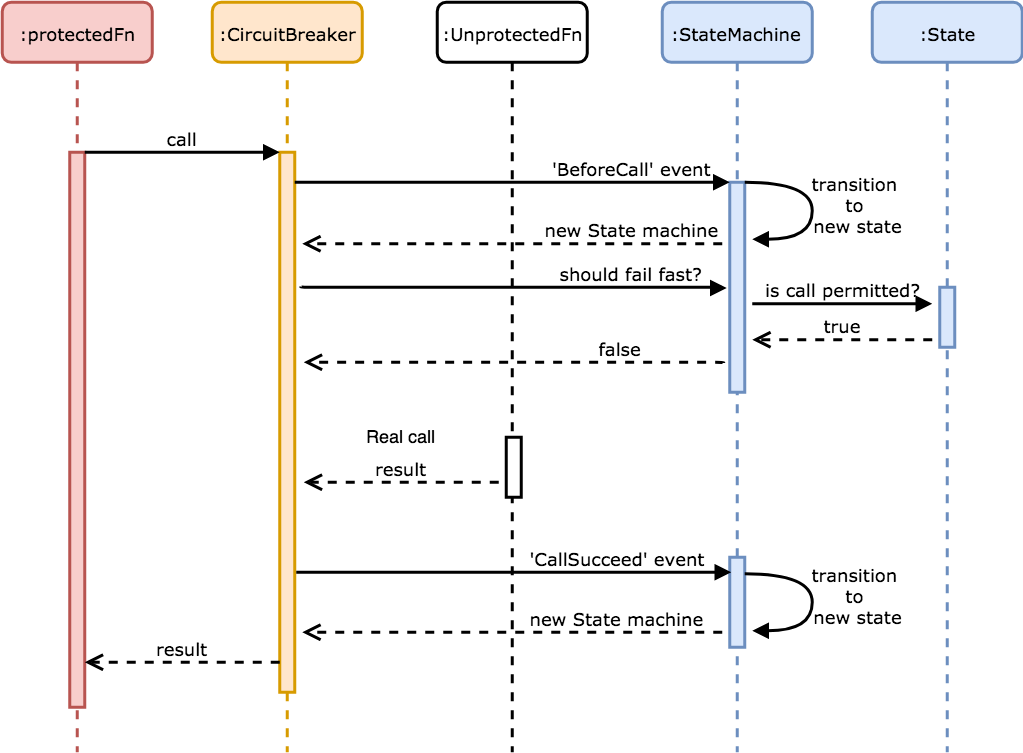

The diagram above was exported from draw.io. Its source (the exported page's mxGraphModel, read from the mxfile embedded in the PNG):
<mxGraphModel dx="918" dy="544" grid="1" gridSize="10" guides="1" tooltips="1" connect="1" arrows="1" fold="1" page="1" pageScale="1" pageWidth="1100" pageHeight="850" background="#ffffff" math="0" shadow="0">
  <root>
    <mxCell id="0" />
    <mxCell id="1" parent="0" />
    <mxCell id="7baba1c4bc27f4b0-2" value=":CircuitBreaker" style="shape=umlLifeline;perimeter=lifelinePerimeter;whiteSpace=wrap;html=1;container=1;collapsible=0;recursiveResize=0;outlineConnect=0;rounded=1;shadow=0;comic=0;labelBackgroundColor=none;strokeColor=#d79b00;strokeWidth=2;fillColor=#ffe6cc;fontFamily=Verdana;fontSize=12;align=center;" parent="1" vertex="1">
      <mxGeometry x="240" y="80" width="100" height="500" as="geometry" />
    </mxCell>
    <mxCell id="7baba1c4bc27f4b0-10" value="" style="html=1;points=[];perimeter=orthogonalPerimeter;rounded=0;shadow=0;comic=0;labelBackgroundColor=none;strokeColor=#d79b00;strokeWidth=2;fillColor=#ffe6cc;fontFamily=Verdana;fontSize=12;align=center;" parent="7baba1c4bc27f4b0-2" vertex="1">
      <mxGeometry x="45" y="100" width="10" height="360" as="geometry" />
    </mxCell>
    <mxCell id="7baba1c4bc27f4b0-3" value=":StateMachine" style="shape=umlLifeline;perimeter=lifelinePerimeter;whiteSpace=wrap;html=1;container=1;collapsible=0;recursiveResize=0;outlineConnect=0;rounded=1;shadow=0;comic=0;labelBackgroundColor=none;strokeColor=#6c8ebf;strokeWidth=2;fillColor=#dae8fc;fontFamily=Verdana;fontSize=12;align=center;" parent="1" vertex="1">
      <mxGeometry x="540" y="80" width="100" height="500" as="geometry" />
    </mxCell>
    <mxCell id="7baba1c4bc27f4b0-13" value="" style="html=1;points=[];perimeter=orthogonalPerimeter;rounded=0;shadow=0;comic=0;labelBackgroundColor=none;strokeColor=#6c8ebf;strokeWidth=2;fillColor=#dae8fc;fontFamily=Verdana;fontSize=12;align=center;" parent="7baba1c4bc27f4b0-3" vertex="1">
      <mxGeometry x="45" y="120" width="10" height="140" as="geometry" />
    </mxCell>
    <mxCell id="RvEdVNiRsPJv30OQhnP1-15" value="" style="html=1;points=[];perimeter=orthogonalPerimeter;rounded=0;shadow=0;comic=0;labelBackgroundColor=none;strokeColor=#6c8ebf;strokeWidth=2;fillColor=#dae8fc;fontFamily=Verdana;fontSize=12;align=center;" vertex="1" parent="7baba1c4bc27f4b0-3">
      <mxGeometry x="45" y="370" width="10" height="60" as="geometry" />
    </mxCell>
    <mxCell id="7baba1c4bc27f4b0-4" value=":State" style="shape=umlLifeline;perimeter=lifelinePerimeter;whiteSpace=wrap;html=1;container=1;collapsible=0;recursiveResize=0;outlineConnect=0;rounded=1;shadow=0;comic=0;labelBackgroundColor=none;strokeColor=#6c8ebf;strokeWidth=2;fillColor=#dae8fc;fontFamily=Verdana;fontSize=12;align=center;" parent="1" vertex="1">
      <mxGeometry x="680" y="80" width="100" height="500" as="geometry" />
    </mxCell>
    <mxCell id="7baba1c4bc27f4b0-22" value="" style="html=1;points=[];perimeter=orthogonalPerimeter;rounded=0;shadow=0;comic=0;labelBackgroundColor=none;strokeColor=#6c8ebf;strokeWidth=2;fillColor=#dae8fc;fontFamily=Verdana;fontSize=12;align=center;" parent="7baba1c4bc27f4b0-4" vertex="1">
      <mxGeometry x="45" y="190" width="10" height="40" as="geometry" />
    </mxCell>
    <mxCell id="7baba1c4bc27f4b0-8" value=":protectedFn" style="shape=umlLifeline;perimeter=lifelinePerimeter;whiteSpace=wrap;html=1;container=1;collapsible=0;recursiveResize=0;outlineConnect=0;rounded=1;shadow=0;comic=0;labelBackgroundColor=none;strokeColor=#b85450;strokeWidth=2;fillColor=#f8cecc;fontFamily=Verdana;fontSize=12;align=center;" parent="1" vertex="1">
      <mxGeometry x="100" y="80" width="100" height="500" as="geometry" />
    </mxCell>
    <mxCell id="7baba1c4bc27f4b0-9" value="" style="html=1;points=[];perimeter=orthogonalPerimeter;rounded=0;shadow=0;comic=0;labelBackgroundColor=none;strokeColor=#b85450;strokeWidth=2;fillColor=#f8cecc;fontFamily=Verdana;fontSize=12;align=center;" parent="7baba1c4bc27f4b0-8" vertex="1">
      <mxGeometry x="45" y="100" width="10" height="370" as="geometry" />
    </mxCell>
    <mxCell id="7baba1c4bc27f4b0-11" value="call" style="html=1;verticalAlign=bottom;endArrow=block;entryX=0;entryY=0;labelBackgroundColor=none;fontFamily=Verdana;fontSize=12;edgeStyle=elbowEdgeStyle;elbow=vertical;strokeWidth=2;" parent="1" source="7baba1c4bc27f4b0-9" target="7baba1c4bc27f4b0-10" edge="1">
      <mxGeometry relative="1" as="geometry">
        <mxPoint x="220" y="190" as="sourcePoint" />
      </mxGeometry>
    </mxCell>
    <mxCell id="7baba1c4bc27f4b0-14" value="'BeforeCall' event" style="html=1;verticalAlign=bottom;endArrow=block;entryX=0;entryY=0;labelBackgroundColor=none;fontFamily=Verdana;fontSize=12;edgeStyle=elbowEdgeStyle;elbow=vertical;strokeWidth=2;" parent="1" source="7baba1c4bc27f4b0-10" target="7baba1c4bc27f4b0-13" edge="1">
      <mxGeometry x="0.5517" relative="1" as="geometry">
        <mxPoint x="370" y="200" as="sourcePoint" />
        <mxPoint as="offset" />
      </mxGeometry>
    </mxCell>
    <mxCell id="RvEdVNiRsPJv30OQhnP1-2" value="new State machine" style="html=1;verticalAlign=bottom;endArrow=open;dashed=1;endSize=8;labelBackgroundColor=none;fontFamily=Verdana;fontSize=12;edgeStyle=elbowEdgeStyle;elbow=vertical;strokeWidth=2;" edge="1" parent="1">
      <mxGeometry x="0.5714" y="-160" relative="1" as="geometry">
        <mxPoint x="300" y="241" as="targetPoint" />
        <Array as="points">
          <mxPoint x="360" y="241" />
          <mxPoint x="710" y="271" />
        </Array>
        <mxPoint x="580" y="241" as="sourcePoint" />
        <mxPoint x="160" y="160" as="offset" />
      </mxGeometry>
    </mxCell>
    <mxCell id="RvEdVNiRsPJv30OQhnP1-3" value="transition &lt;br&gt;to &lt;br&gt;new state" style="html=1;verticalAlign=bottom;endArrow=block;labelBackgroundColor=none;fontFamily=Verdana;fontSize=12;elbow=vertical;edgeStyle=orthogonalEdgeStyle;curved=1;entryX=1;entryY=0.286;entryPerimeter=0;exitX=1.038;exitY=0.345;exitPerimeter=0;strokeWidth=2;" edge="1" parent="1">
      <mxGeometry x="0.3496" y="-30" relative="1" as="geometry">
        <mxPoint x="595" y="200" as="sourcePoint" />
        <mxPoint x="600" y="238" as="targetPoint" />
        <Array as="points">
          <mxPoint x="640" y="200" />
          <mxPoint x="640" y="238" />
        </Array>
        <mxPoint x="30" y="30" as="offset" />
      </mxGeometry>
    </mxCell>
    <mxCell id="RvEdVNiRsPJv30OQhnP1-4" value="should fail fast?" style="html=1;verticalAlign=bottom;endArrow=block;labelBackgroundColor=none;fontFamily=Verdana;fontSize=12;edgeStyle=elbowEdgeStyle;elbow=vertical;strokeWidth=2;entryX=-0.1;entryY=0.405;entryDx=0;entryDy=0;entryPerimeter=0;" edge="1" parent="1">
      <mxGeometry x="0.5509" relative="1" as="geometry">
        <mxPoint x="299" y="269.5" as="sourcePoint" />
        <mxPoint x="583" y="270.5" as="targetPoint" />
        <Array as="points" />
        <mxPoint as="offset" />
      </mxGeometry>
    </mxCell>
    <mxCell id="RvEdVNiRsPJv30OQhnP1-5" value="false" style="html=1;verticalAlign=bottom;endArrow=open;dashed=1;endSize=8;labelBackgroundColor=none;fontFamily=Verdana;fontSize=12;edgeStyle=elbowEdgeStyle;elbow=vertical;strokeWidth=2;" edge="1" parent="1">
      <mxGeometry x="-0.4973" relative="1" as="geometry">
        <mxPoint x="301" y="320" as="targetPoint" />
        <Array as="points">
          <mxPoint x="361" y="320" />
          <mxPoint x="711" y="350" />
        </Array>
        <mxPoint x="581" y="320.5" as="sourcePoint" />
        <mxPoint x="1" as="offset" />
      </mxGeometry>
    </mxCell>
    <mxCell id="RvEdVNiRsPJv30OQhnP1-7" value=":UnprotectedFn" style="shape=umlLifeline;perimeter=lifelinePerimeter;whiteSpace=wrap;html=1;container=1;collapsible=0;recursiveResize=0;outlineConnect=0;rounded=1;shadow=0;comic=0;labelBackgroundColor=none;strokeColor=#000000;strokeWidth=2;fillColor=#FFFFFF;fontFamily=Verdana;fontSize=12;fontColor=#000000;align=center;" vertex="1" parent="1">
      <mxGeometry x="390" y="80" width="100" height="500" as="geometry" />
    </mxCell>
    <mxCell id="RvEdVNiRsPJv30OQhnP1-8" value="" style="html=1;points=[];perimeter=orthogonalPerimeter;rounded=0;shadow=0;comic=0;labelBackgroundColor=none;strokeColor=#000000;strokeWidth=2;fillColor=#FFFFFF;fontFamily=Verdana;fontSize=12;fontColor=#000000;align=center;" vertex="1" parent="RvEdVNiRsPJv30OQhnP1-7">
      <mxGeometry x="46" y="290" width="10" height="40" as="geometry" />
    </mxCell>
    <mxCell id="RvEdVNiRsPJv30OQhnP1-10" value="result" style="html=1;verticalAlign=bottom;endArrow=open;dashed=1;endSize=8;labelBackgroundColor=none;fontFamily=Verdana;fontSize=12;edgeStyle=elbowEdgeStyle;elbow=vertical;strokeWidth=2;" edge="1" parent="1">
      <mxGeometry relative="1" as="geometry">
        <mxPoint x="301" y="400" as="targetPoint" />
        <Array as="points">
          <mxPoint x="376" y="400" />
          <mxPoint x="406" y="400" />
        </Array>
        <mxPoint x="431" y="400" as="sourcePoint" />
      </mxGeometry>
    </mxCell>
    <mxCell id="RvEdVNiRsPJv30OQhnP1-11" value="&lt;font style=&quot;font-size: 12px&quot;&gt;Real call&lt;/font&gt;" style="text;html=1;resizable=0;points=[];autosize=1;align=left;verticalAlign=top;spacingTop=-4;" vertex="1" parent="1">
      <mxGeometry x="341" y="360" width="60" height="20" as="geometry" />
    </mxCell>
    <mxCell id="RvEdVNiRsPJv30OQhnP1-12" value="is call permitted?" style="html=1;verticalAlign=bottom;endArrow=block;labelBackgroundColor=none;fontFamily=Verdana;fontSize=12;edgeStyle=elbowEdgeStyle;elbow=vertical;strokeWidth=2;" edge="1" parent="1">
      <mxGeometry relative="1" as="geometry">
        <mxPoint x="600" y="281" as="sourcePoint" />
        <mxPoint x="720" y="281" as="targetPoint" />
        <Array as="points" />
        <mxPoint as="offset" />
      </mxGeometry>
    </mxCell>
    <mxCell id="RvEdVNiRsPJv30OQhnP1-13" value="true" style="html=1;verticalAlign=bottom;endArrow=open;dashed=1;endSize=8;labelBackgroundColor=none;fontFamily=Verdana;fontSize=12;edgeStyle=elbowEdgeStyle;elbow=horizontal;strokeWidth=2;" edge="1" parent="1">
      <mxGeometry relative="1" as="geometry">
        <mxPoint x="600" y="305" as="targetPoint" />
        <Array as="points">
          <mxPoint x="660" y="305" />
          <mxPoint x="1030" y="375" />
        </Array>
        <mxPoint x="720" y="305" as="sourcePoint" />
        <mxPoint as="offset" />
      </mxGeometry>
    </mxCell>
    <mxCell id="RvEdVNiRsPJv30OQhnP1-14" value="'CallSucceed' event" style="html=1;verticalAlign=bottom;endArrow=block;entryX=0;entryY=0;labelBackgroundColor=none;fontFamily=Verdana;fontSize=12;edgeStyle=elbowEdgeStyle;elbow=vertical;strokeWidth=2;" edge="1" parent="1">
      <mxGeometry x="0.4759" relative="1" as="geometry">
        <mxPoint x="296" y="460" as="sourcePoint" />
        <mxPoint x="586" y="460" as="targetPoint" />
        <mxPoint as="offset" />
      </mxGeometry>
    </mxCell>
    <mxCell id="RvEdVNiRsPJv30OQhnP1-17" value="transition &lt;br&gt;to &lt;br&gt;new state" style="html=1;verticalAlign=bottom;endArrow=block;labelBackgroundColor=none;fontFamily=Verdana;fontSize=12;elbow=vertical;edgeStyle=orthogonalEdgeStyle;curved=1;entryX=1;entryY=0.286;entryPerimeter=0;exitX=1.038;exitY=0.345;exitPerimeter=0;strokeWidth=2;" edge="1" parent="1">
      <mxGeometry x="0.3496" y="-30" relative="1" as="geometry">
        <mxPoint x="595" y="461" as="sourcePoint" />
        <mxPoint x="600" y="499" as="targetPoint" />
        <Array as="points">
          <mxPoint x="640" y="461" />
          <mxPoint x="640" y="499" />
        </Array>
        <mxPoint x="30" y="30" as="offset" />
      </mxGeometry>
    </mxCell>
    <mxCell id="RvEdVNiRsPJv30OQhnP1-18" value="new State machine" style="html=1;verticalAlign=bottom;endArrow=open;dashed=1;endSize=8;labelBackgroundColor=none;fontFamily=Verdana;fontSize=12;edgeStyle=elbowEdgeStyle;elbow=vertical;strokeWidth=2;" edge="1" parent="1">
      <mxGeometry x="0.5714" y="-150" relative="1" as="geometry">
        <mxPoint x="300" y="500" as="targetPoint" />
        <Array as="points">
          <mxPoint x="360" y="500" />
          <mxPoint x="710" y="530" />
        </Array>
        <mxPoint x="580" y="500" as="sourcePoint" />
        <mxPoint x="150" y="150" as="offset" />
      </mxGeometry>
    </mxCell>
    <mxCell id="RvEdVNiRsPJv30OQhnP1-19" value="result" style="html=1;verticalAlign=bottom;endArrow=open;dashed=1;endSize=8;labelBackgroundColor=none;fontFamily=Verdana;fontSize=12;edgeStyle=elbowEdgeStyle;elbow=vertical;strokeWidth=2;" edge="1" parent="1">
      <mxGeometry relative="1" as="geometry">
        <mxPoint x="155" y="520" as="targetPoint" />
        <Array as="points">
          <mxPoint x="230" y="520" />
          <mxPoint x="260" y="520" />
        </Array>
        <mxPoint x="285" y="520" as="sourcePoint" />
      </mxGeometry>
    </mxCell>
  </root>
</mxGraphModel>